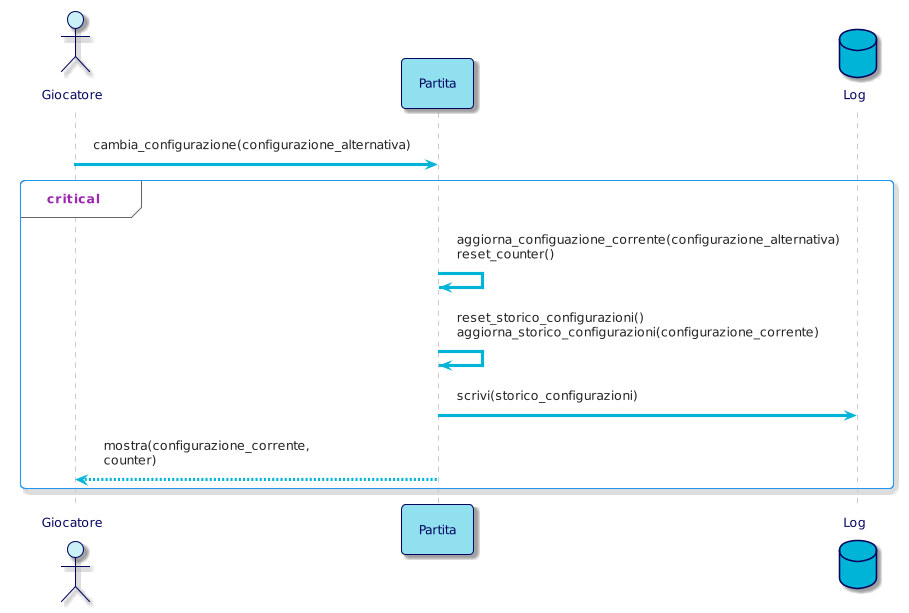

The diagram above was rendered by PlantUML. Its source (embedded in the PNG):
@startuml
!theme materia-outline

skinparam ArrowColor #00B4D8
skinparam ActorBorderColor #03045E
skinparam ActorFontColor #03045E
skinparam ActorBackgroundColor #CAF0F8
skinparam ParticipantFontColor #03045E
skinparam ParticipantBorderColor #03045E
skinparam ParticipantBackgroundColor #90E0EF
skinparam DatabaseBorderColor #03045E
skinparam DatabaseBackgroundColor #00B4D8
skinparam DatabaseFontColor #03045E

actor Giocatore 
participant Partita
database Log

Giocatore -> Partita: cambia_configurazione(configurazione_alternativa)
    
critical
  Partita -> Partita: aggiorna_configuazione_corrente(configurazione_alternativa)\nreset_counter()
  Partita -> Partita: reset_storico_configurazioni() \naggiorna_storico_configurazioni(configurazione_corrente)
  Partita -> Log: scrivi(storico_configurazioni)
  
  
  Partita-->Giocatore: mostra(configurazione_corrente,\ncounter)
end
@enduml